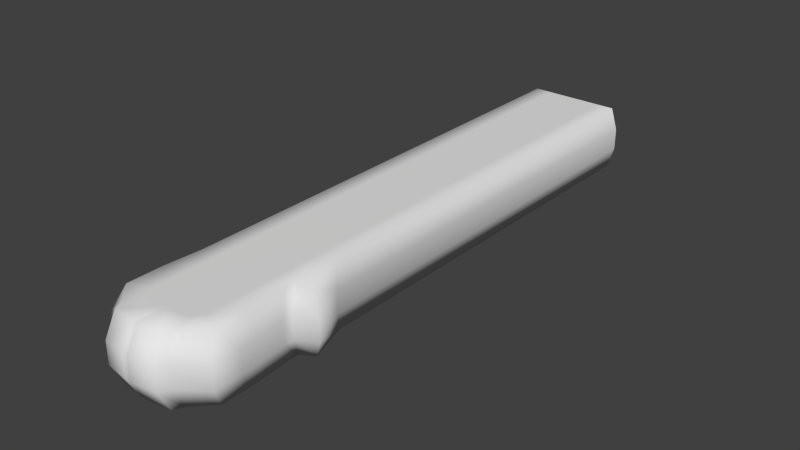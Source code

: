 # Source: catpaw.blend  (saved by Blender 2.69.0; exported with 4.5.12 LTS)
import bpy
from mathutils import Matrix  # noqa: F401  (used for matrix-valued properties, if any)

bpy.ops.wm.read_factory_settings(use_empty=True)
scene = bpy.context.scene
scene.name = 'Scene'

# ---- collections
col_collection_1 = bpy.data.collections.new('Collection 1'); scene.collection.children.link(col_collection_1)

# ---- materials (node trees are filled in below, after node groups)
mat_material = bpy.data.materials.new('Material')
mat_material.alpha_threshold = 0.0
mat_material.use_transparent_shadow = False
mat_material.roughness = 0.5
mat_material.line_color = (0.0, 0.0, 0.0, 1.0)

# ---- material node trees

# ---- world
world_world = bpy.data.worlds.new('World'); scene.world = world_world
world_world.color = (0.05088, 0.05088, 0.05088)
world_world.use_sun_shadow = False
world_world.sun_shadow_jitter_overblur = 0.0
world_world.cycles.sampling_method = 'MANUAL'
world_world.cycles.sample_map_resolution = 256

# ---- meshes
me_untitled = bpy.data.meshes.new('Untitled')
me_untitled.from_pydata([(-1.812, -1.2, 9.337), (0.0, -1.2, 10.45), (-2.083, -0.4, 9.759), (0.0, -0.4, 10.87), (-2.083, 0.4, 9.759), (0.0, 0.4, 10.87), (-1.812, 1.2, 9.337), (0.0, 1.2, 10.45), (-1.701, 1.2, -10.9), (0.0, 1.2, -10.9), (-1.955, 0.4, -10.9), (-1.955, -0.4, -10.9), (-1.701, -1.2, -10.9), (-0.9868, -1.2, 10.35), (-1.146, -1.2, 10.02), (-1.146, -0.4, 10.44), (-0.9868, -0.4, 10.77), (-1.146, 0.4, 10.44), (-0.9868, 0.4, 10.77), (-1.146, 1.2, 10.02), (-0.9868, 1.2, 10.35), (-1.076, 1.2, -10.9), (-0.88, 1.2, -10.9), (-1.076, -1.2, -10.9), (-0.88, -1.2, -10.9), (-0.0858, 1.2, 10.48), (-0.0858, 0.4, 10.9), (-0.0858, -0.4, 10.9), (-0.0858, -1.2, 10.48), (-0.07651, -1.2, -10.9), (-0.07651, 1.2, -10.9), (0.0, -1.2, -10.9), (1.701, -1.2, -10.9), (1.812, -1.2, 9.337), (2.083, -0.4, 9.759), (1.955, -0.4, -10.9), (2.083, 0.4, 9.759), (1.955, 0.4, -10.9), (1.812, 1.2, 9.337), (1.701, 1.2, -10.9), (0.9868, -1.2, 10.35), (1.146, -1.2, 10.02), (1.076, -1.2, -10.9), (0.88, -1.2, -10.9), (0.9868, -0.4, 10.77), (1.146, -0.4, 10.44), (0.9868, 0.4, 10.77), (1.146, 0.4, 10.44), (0.9868, 1.2, 10.35), (1.146, 1.2, 10.02), (0.88, 1.2, -10.9), (1.076, 1.2, -10.9), (0.0858, -1.2, 10.48), (0.0858, -0.4, 10.9), (0.0858, 0.4, 10.9), (0.0858, 1.2, 10.48), (0.07651, 1.2, -10.9), (0.07651, -1.2, -10.9), (-0.88, -1.2, 9.337), (-1.076, -1.2, 9.023), (-1.812, -1.2, 8.373), (-2.083, -0.4, 8.775), (-2.083, 0.4, 8.775), (-1.812, 1.2, 8.373), (-1.076, 1.2, 9.023), (-0.88, 1.2, 9.337), (-0.07651, 1.2, 9.462), (0.0, 1.2, 9.433), (0.07651, 1.2, 9.462), (0.88, 1.2, 9.337), (1.076, 1.2, 9.023), (1.812, 1.2, 8.373), (2.083, 0.4, 8.775), (2.083, -0.4, 8.775), (1.812, -1.2, 8.373), (1.076, -1.2, 9.023), (0.88, -1.2, 9.337), (0.07651, -1.2, 9.462), (0.0, -1.2, 9.433), (-0.07651, -1.2, 9.462), (-0.88, -1.2, 8.989), (-1.076, -1.2, 8.681), (-1.812, -1.2, 8.043), (-2.083, -0.4, 8.437), (-2.083, 0.4, 8.437), (-1.812, 1.2, 8.043), (-1.076, 1.2, 8.681), (-0.88, 1.2, 8.989), (-0.07651, 1.2, 9.113), (0.0, 1.2, 9.084), (0.07651, 1.2, 9.113), (0.88, 1.2, 8.989), (1.076, 1.2, 8.681), (1.812, 1.2, 8.043), (2.083, 0.4, 8.437), (2.083, -0.4, 8.437), (1.812, -1.2, 8.043), (1.076, -1.2, 8.681), (0.88, -1.2, 8.989), (0.07651, -1.2, 9.113), (0.0, -1.2, 9.084), (-0.07651, -1.2, 9.113), (-0.88, -1.2, 7.56), (-1.076, -1.2, 7.274), (-1.701, -1.2, 6.682), (-1.955, -0.4, 7.048), (-1.955, 0.4, 7.048), (-1.701, 1.2, 6.682), (-1.076, 1.2, 7.274), (-0.88, 1.2, 7.56), (-0.07651, 1.2, 7.675), (0.0, 1.2, 7.648), (0.07651, 1.2, 7.675), (0.88, 1.2, 7.56), (1.076, 1.2, 7.274), (1.701, 1.2, 6.682), (1.955, 0.4, 7.048), (1.955, -0.4, 7.048), (1.701, -1.2, 6.682), (1.076, -1.2, 7.274), (0.88, -1.2, 7.56), (0.07651, -1.2, 7.675), (0.0, -1.2, 7.648), (-0.07651, -1.2, 7.675), (-0.88, -1.2, 7.189), (-1.076, -1.2, 6.909), (-1.701, -1.2, 6.328), (-1.955, -0.4, 6.687), (-1.955, 0.4, 6.687), (-1.701, 1.2, 6.328), (-1.076, 1.2, 6.909), (-0.88, 1.2, 7.189), (-0.07651, 1.2, 7.301), (0.0, 1.2, 7.275), (0.07651, 1.2, 7.301), (0.88, 1.2, 7.189), (1.076, 1.2, 6.909), (1.701, 1.2, 6.328), (1.955, 0.4, 6.687), (1.955, -0.4, 6.687), (1.701, -1.2, 6.328), (1.076, -1.2, 6.909), (0.88, -1.2, 7.189), (0.07651, -1.2, 7.301), (0.0, -1.2, 7.275), (-0.07651, -1.2, 7.301), (-0.88, -1.2, 5.353), (-1.076, -1.2, 5.101), (-1.701, -1.2, 4.579), (-1.955, -0.4, 4.901), (-1.955, 0.4, 4.901), (-1.701, 1.2, 4.579), (-1.076, 1.2, 5.101), (-0.88, 1.2, 5.353), (-0.07651, 1.2, 5.453), (0.0, 1.2, 5.43), (0.07651, 1.2, 5.453), (0.88, 1.2, 5.353), (1.076, 1.2, 5.101), (1.701, 1.2, 4.579), (1.955, 0.4, 4.901), (1.955, -0.4, 4.901), (1.701, -1.2, 4.579), (1.076, -1.2, 5.101), (0.88, -1.2, 5.353), (0.07651, -1.2, 5.453), (0.0, -1.2, 5.43), (-0.07651, -1.2, 5.453), (2.177, 0.9792, 6.029), (2.544, 0.2526, 6.271), (2.544, -0.474, 6.271), (2.177, -1.201, 6.029)], [], [(12, 148, 149, 11), (11, 149, 150, 10), (10, 150, 151, 8), (146, 147, 23, 24), (14, 13, 16, 15), (15, 16, 18, 17), (17, 18, 20, 19), (152, 153, 22, 21), (0, 14, 15, 2), (28, 1, 3, 27), (2, 15, 17, 4), (27, 3, 5, 26), (4, 17, 19, 6), (26, 5, 7, 25), (151, 152, 21, 8), (30, 154, 155, 9), (12, 23, 147, 148), (18, 26, 25, 20), (16, 27, 26, 18), (13, 28, 27, 16), (24, 29, 167, 146), (153, 154, 30, 22), (167, 29, 31, 166), (32, 35, 161, 162), (35, 37, 160, 161), (37, 39, 159, 160), (164, 43, 42, 163), (41, 45, 44, 40), (45, 47, 46, 44), (47, 49, 48, 46), (158, 51, 50, 157), (33, 34, 45, 41), (52, 53, 3, 1), (34, 36, 47, 45), (53, 54, 5, 3), (36, 38, 49, 47), (54, 55, 7, 5), (159, 39, 51, 158), (56, 9, 155, 156), (32, 162, 163, 42), (46, 48, 55, 54), (44, 46, 54, 53), (40, 44, 53, 52), (43, 164, 165, 57), (157, 50, 56, 156), (165, 166, 31, 57), (13, 14, 59, 58), (60, 59, 14, 0), (61, 60, 0, 2), (62, 61, 2, 4), (63, 62, 4, 6), (6, 19, 64, 63), (19, 20, 65, 64), (20, 25, 66, 65), (67, 66, 25, 7), (68, 67, 7, 55), (48, 69, 68, 55), (49, 70, 69, 48), (38, 71, 70, 49), (72, 71, 38, 36), (73, 72, 36, 34), (74, 73, 34, 33), (75, 74, 33, 41), (40, 76, 75, 41), (77, 76, 40, 52), (52, 1, 78, 77), (28, 79, 78, 1), (58, 79, 28, 13), (58, 59, 81, 80), (82, 81, 59, 60), (83, 82, 60, 61), (84, 83, 61, 62), (85, 84, 62, 63), (63, 64, 86, 85), (64, 65, 87, 86), (65, 66, 88, 87), (89, 88, 66, 67), (90, 89, 67, 68), (69, 91, 90, 68), (70, 92, 91, 69), (71, 93, 92, 70), (94, 93, 71, 72), (95, 94, 72, 73), (96, 95, 73, 74), (97, 96, 74, 75), (76, 98, 97, 75), (99, 98, 76, 77), (77, 78, 100, 99), (79, 101, 100, 78), (80, 101, 79, 58), (80, 81, 103, 102), (104, 103, 81, 82), (105, 104, 82, 83), (106, 105, 83, 84), (107, 106, 84, 85), (85, 86, 108, 107), (86, 87, 109, 108), (87, 88, 110, 109), (111, 110, 88, 89), (112, 111, 89, 90), (91, 113, 112, 90), (92, 114, 113, 91), (93, 115, 114, 92), (116, 115, 93, 94), (117, 116, 94, 95), (118, 117, 95, 96), (119, 118, 96, 97), (98, 120, 119, 97), (121, 120, 98, 99), (99, 100, 122, 121), (101, 123, 122, 100), (102, 123, 101, 80), (102, 103, 125, 124), (126, 125, 103, 104), (127, 126, 104, 105), (128, 127, 105, 106), (129, 128, 106, 107), (107, 108, 130, 129), (108, 109, 131, 130), (109, 110, 132, 131), (133, 132, 110, 111), (134, 133, 111, 112), (113, 135, 134, 112), (114, 136, 135, 113), (115, 137, 136, 114), (138, 137, 115, 116), (139, 138, 116, 117), (140, 139, 117, 118), (141, 140, 118, 119), (120, 142, 141, 119), (143, 142, 120, 121), (121, 122, 144, 143), (123, 145, 144, 122), (124, 145, 123, 102), (124, 125, 147, 146), (148, 147, 125, 126), (149, 148, 126, 127), (150, 149, 127, 128), (151, 150, 128, 129), (129, 130, 152, 151), (130, 131, 153, 152), (131, 132, 154, 153), (155, 154, 132, 133), (156, 155, 133, 134), (135, 157, 156, 134), (136, 158, 157, 135), (137, 159, 158, 136), (160, 159, 168, 169), (161, 160, 169, 170), (162, 161, 170, 171), (163, 162, 140, 141), (142, 164, 163, 141), (165, 164, 142, 143), (143, 144, 166, 165), (145, 167, 166, 144), (146, 167, 145, 124), (159, 137, 168), (137, 138, 169, 168), (138, 139, 170, 169), (139, 140, 171, 170), (140, 162, 171)])
me_untitled.polygons.foreach_set('use_smooth', [True] * 161)
_uv = me_untitled.uv_layers.new(name='map1')
_uv.uv.foreach_set('vector', [0.5218, 0.9707, 0.523, 0.4064, 0.5721, 0.3863, 0.5711, 0.9717, 0.5711, 0.9717, 0.5721, 0.3863, 0.6238, 0.3865, 0.6228, 0.9719, 0.6228, 0.9719, 0.6238, 0.3865, 0.6782, 0.4068, 0.677, 0.9711, 0.4604, 0.3349, 0.4733, 0.3512, 0.4731, 0.951, 0.4604, 0.951, 0.5266, 0.04922, 0.5281, 0.0274, 0.5797, 0.0, 0.5782, 0.02181, 0.5782, 0.02181, 0.5797, 0.0, 0.6314, 0.0001362, 0.63, 0.02195, 0.63, 0.02195, 0.6314, 0.0001362, 0.6833, 0.02781, 0.6818, 0.04962, 0.2069, 0.6008, 0.194, 0.6172, 0.2065, 0.0009879, 0.2193, 0.001063, 0.5203, 0.09599, 0.5266, 0.04922, 0.5782, 0.02181, 0.5693, 0.06949, 0.9926, 0.3539, 0.9923, 0.3598, 0.9521, 0.354, 0.9524, 0.3481, 0.8413, 0.7079, 0.894, 0.692, 0.8916, 0.7413, 0.839, 0.7572, 0.9524, 0.3481, 0.9521, 0.354, 0.9028, 0.3533, 0.9031, 0.3474, 0.839, 0.7572, 0.8916, 0.7413, 0.894, 0.7998, 0.8588, 0.8155, 0.9031, 0.3474, 0.9028, 0.3533, 0.8443, 0.3576, 0.8447, 0.3518, 0.248, 0.5669, 0.2069, 0.6008, 0.2193, 0.001063, 0.2602, 0.001302, 0.154, 0.0006804, 0.1414, 0.6235, 0.1365, 0.6219, 0.149, 0.0006511, 0.5141, 0.9507, 0.4731, 0.951, 0.4733, 0.3512, 0.5144, 0.3851, 0.8974, 0.2911, 0.9031, 0.3474, 0.8447, 0.3518, 0.839, 0.2954, 0.9467, 0.2918, 0.9524, 0.3481, 0.9031, 0.3474, 0.8974, 0.2911, 0.987, 0.2976, 0.9926, 0.3539, 0.9524, 0.3481, 0.9467, 0.2918, 0.4604, 0.951, 0.4078, 0.9514, 0.4078, 0.3286, 0.4604, 0.3349, 0.194, 0.6172, 0.1414, 0.6235, 0.154, 0.0006804, 0.2065, 0.0009879, 0.4078, 0.3286, 0.4078, 0.9514, 0.4028, 0.9514, 0.4028, 0.3301, 0.6833, 0.0008415, 0.7373, 0.001259, 0.731, 0.587, 0.677, 0.5656, 0.7373, 0.001259, 0.7892, 0.0009789, 0.7829, 0.5868, 0.731, 0.587, 0.7892, 0.0009789, 0.839, 0.0, 0.8327, 0.5647, 0.7829, 0.5868, 0.3453, 0.3355, 0.3453, 0.9517, 0.3325, 0.9518, 0.3326, 0.3521, 0.9992, 0.04697, 0.9467, 0.02088, 0.9475, 0.0, 1.0, 0.02608, 0.9467, 0.02088, 0.8948, 0.02234, 0.8956, 0.001458, 0.9475, 0.0, 0.8948, 0.02234, 0.8435, 0.05134, 0.8444, 0.03046, 0.8956, 0.001458, 0.06624, 0.6, 0.07862, 0.0002396, 0.0914, 0.0003143, 0.07893, 0.6165, 0.9946, 0.08983, 0.9399, 0.06305, 0.9467, 0.02088, 0.9992, 0.04697, 0.9932, 0.365, 0.953, 0.3592, 0.9521, 0.354, 0.9923, 0.3598, 0.839, 0.5333, 0.839, 0.4839, 0.9076, 0.4947, 0.9076, 0.544, 0.953, 0.3592, 0.9036, 0.3585, 0.9028, 0.3533, 0.9521, 0.354, 0.839, 0.4839, 0.8512, 0.4245, 0.9024, 0.4363, 0.9076, 0.4947, 0.9036, 0.3585, 0.8452, 0.3628, 0.8443, 0.3576, 0.9028, 0.3533, 0.02551, 0.5656, 0.03769, 0.0, 0.07862, 0.0002396, 0.06624, 0.6, 0.1439, 0.0006218, 0.149, 0.0006511, 0.1365, 0.6219, 0.1314, 0.6234, 0.2915, 0.952, 0.2919, 0.3864, 0.3326, 0.3521, 0.3325, 0.9518, 0.9036, 0.418, 0.8452, 0.4223, 0.8452, 0.3628, 0.9036, 0.3585, 0.953, 0.4187, 0.9036, 0.418, 0.9036, 0.3585, 0.953, 0.3592, 0.9932, 0.4245, 0.953, 0.4187, 0.953, 0.3592, 0.9932, 0.365, 0.3453, 0.9517, 0.3453, 0.3355, 0.3978, 0.3286, 0.3978, 0.9514, 0.07893, 0.6165, 0.0914, 0.0003143, 0.1439, 0.0006218, 0.1314, 0.6234, 0.3978, 0.3286, 0.4028, 0.3301, 0.4028, 0.9514, 0.3978, 0.9514, 0.4655, 0.008276, 0.476, 0.02953, 0.4718, 0.09471, 0.4589, 0.07428, 0.5202, 0.1369, 0.4718, 0.09471, 0.476, 0.02953, 0.5198, 0.07389, 0.5696, 0.1337, 0.5206, 0.1589, 0.5203, 0.09599, 0.5693, 0.06949, 0.6213, 0.1339, 0.5696, 0.1337, 0.5693, 0.06949, 0.621, 0.06962, 0.6758, 0.1593, 0.6213, 0.1339, 0.621, 0.06962, 0.6755, 0.0964, 0.2535, 0.8781, 0.2096, 0.9225, 0.2054, 0.8573, 0.2538, 0.8151, 0.2096, 0.9225, 0.1991, 0.9438, 0.1925, 0.8778, 0.2054, 0.8573, 0.1991, 0.9438, 0.1401, 0.952, 0.1399, 0.8857, 0.1925, 0.8778, 0.1349, 0.8837, 0.1399, 0.8857, 0.1401, 0.952, 0.1345, 0.9502, 0.1299, 0.8856, 0.1349, 0.8837, 0.1345, 0.9502, 0.1289, 0.952, 0.07003, 0.943, 0.07741, 0.8771, 0.1299, 0.8856, 0.1289, 0.952, 0.05978, 0.9216, 0.06474, 0.8565, 0.07741, 0.8771, 0.07003, 0.943, 0.01644, 0.8768, 0.01681, 0.8137, 0.06474, 0.8565, 0.05978, 0.9216, 0.8894, 0.1288, 0.8404, 0.1572, 0.839, 0.0942, 0.888, 0.06451, 0.9413, 0.1273, 0.8894, 0.1288, 0.888, 0.06451, 0.9399, 0.06305, 0.996, 0.1528, 0.9413, 0.1273, 0.9399, 0.06305, 0.9946, 0.08983, 0.3311, 0.09553, 0.2832, 0.1383, 0.2828, 0.07528, 0.3261, 0.03041, 0.3364, 0.009031, 0.3438, 0.07496, 0.3311, 0.09553, 0.3261, 0.03041, 0.3963, 0.06644, 0.3438, 0.07496, 0.3364, 0.009031, 0.3953, 6.562e-05, 0.3953, 6.562e-05, 0.4009, 0.001815, 0.4013, 0.06831, 0.3963, 0.06644, 0.4065, 0.0, 0.4063, 0.06638, 0.4013, 0.06831, 0.4009, 0.001815, 0.4589, 0.07428, 0.4063, 0.06638, 0.4065, 0.0, 0.4655, 0.008276, 0.4589, 0.07428, 0.4718, 0.09471, 0.4719, 0.1171, 0.459, 0.097, 0.5203, 0.1586, 0.4719, 0.1171, 0.4718, 0.09471, 0.5202, 0.1369, 0.5697, 0.1558, 0.5208, 0.1805, 0.5206, 0.1589, 0.5696, 0.1337, 0.6214, 0.1559, 0.5697, 0.1558, 0.5696, 0.1337, 0.6213, 0.1339, 0.6759, 0.181, 0.6214, 0.1559, 0.6213, 0.1339, 0.6758, 0.1593, 0.2538, 0.8151, 0.2054, 0.8573, 0.2055, 0.835, 0.254, 0.7935, 0.2054, 0.8573, 0.1925, 0.8778, 0.1926, 0.855, 0.2055, 0.835, 0.1925, 0.8778, 0.1399, 0.8857, 0.14, 0.8628, 0.1926, 0.855, 0.1351, 0.8609, 0.14, 0.8628, 0.1399, 0.8857, 0.1349, 0.8837, 0.13, 0.8627, 0.1351, 0.8609, 0.1349, 0.8837, 0.1299, 0.8856, 0.07741, 0.8771, 0.07754, 0.8544, 0.13, 0.8627, 0.1299, 0.8856, 0.06474, 0.8565, 0.06487, 0.8341, 0.07754, 0.8544, 0.07741, 0.8771, 0.01681, 0.8137, 0.01694, 0.7921, 0.06487, 0.8341, 0.06474, 0.8565, 0.8899, 0.1508, 0.8409, 0.1788, 0.8404, 0.1572, 0.8894, 0.1288, 0.9418, 0.1494, 0.8899, 0.1508, 0.8894, 0.1288, 0.9413, 0.1273, 0.9965, 0.1744, 0.9418, 0.1494, 0.9413, 0.1273, 0.996, 0.1528, 0.3312, 0.1179, 0.2833, 0.1599, 0.2832, 0.1383, 0.3311, 0.09553, 0.3438, 0.07496, 0.3439, 0.09767, 0.3312, 0.1179, 0.3311, 0.09553, 0.3964, 0.08929, 0.3439, 0.09767, 0.3438, 0.07496, 0.3963, 0.06644, 0.3963, 0.06644, 0.4013, 0.06831, 0.4014, 0.09113, 0.3964, 0.08929, 0.4063, 0.06638, 0.4064, 0.08924, 0.4014, 0.09113, 0.4013, 0.06831, 0.459, 0.097, 0.4064, 0.08924, 0.4063, 0.06638, 0.4589, 0.07428, 0.459, 0.097, 0.4719, 0.1171, 0.4724, 0.2091, 0.4595, 0.1905, 0.5136, 0.2476, 0.4724, 0.2091, 0.4719, 0.1171, 0.5203, 0.1586, 0.5714, 0.2461, 0.5223, 0.2691, 0.5208, 0.1805, 0.5697, 0.1558, 0.6231, 0.2463, 0.5714, 0.2461, 0.5697, 0.1558, 0.6214, 0.1559, 0.6775, 0.2695, 0.6231, 0.2463, 0.6214, 0.1559, 0.6759, 0.181, 0.254, 0.7935, 0.2055, 0.835, 0.2061, 0.743, 0.2472, 0.7044, 0.2055, 0.835, 0.1926, 0.855, 0.1932, 0.7616, 0.2061, 0.743, 0.1926, 0.855, 0.14, 0.8628, 0.1406, 0.7688, 0.1932, 0.7616, 0.1356, 0.767, 0.1406, 0.7688, 0.14, 0.8628, 0.1351, 0.8609, 0.1306, 0.7687, 0.1356, 0.767, 0.1351, 0.8609, 0.13, 0.8627, 0.07754, 0.8544, 0.07809, 0.7609, 0.1306, 0.7687, 0.13, 0.8627, 0.06487, 0.8341, 0.06541, 0.7421, 0.07809, 0.7609, 0.07754, 0.8544, 0.01694, 0.7921, 0.02471, 0.7031, 0.06541, 0.7421, 0.06487, 0.8341, 0.8931, 0.2419, 0.8438, 0.268, 0.8409, 0.1788, 0.8899, 0.1508, 0.9449, 0.2405, 0.8931, 0.2419, 0.8899, 0.1508, 0.9418, 0.1494, 0.9995, 0.2636, 0.9449, 0.2405, 0.9418, 0.1494, 0.9965, 0.1744, 0.3318, 0.2099, 0.2911, 0.2489, 0.2833, 0.1599, 0.3312, 0.1179, 0.3439, 0.09767, 0.3444, 0.1911, 0.3318, 0.2099, 0.3312, 0.1179, 0.3969, 0.1833, 0.3444, 0.1911, 0.3439, 0.09767, 0.3964, 0.08929, 0.3964, 0.08929, 0.4014, 0.09113, 0.402, 0.185, 0.3969, 0.1833, 0.4064, 0.08924, 0.4069, 0.1833, 0.402, 0.185, 0.4014, 0.09113, 0.4595, 0.1905, 0.4069, 0.1833, 0.4064, 0.08924, 0.459, 0.097, 0.4595, 0.1905, 0.4724, 0.2091, 0.4726, 0.233, 0.4597, 0.2148, 0.5137, 0.2707, 0.4726, 0.233, 0.4724, 0.2091, 0.5136, 0.2476, 0.5715, 0.2697, 0.5224, 0.2922, 0.5223, 0.2691, 0.5714, 0.2461, 0.6232, 0.2699, 0.5715, 0.2697, 0.5714, 0.2461, 0.6231, 0.2463, 0.6776, 0.2926, 0.6232, 0.2699, 0.6231, 0.2463, 0.6775, 0.2695, 0.2472, 0.7044, 0.2061, 0.743, 0.2062, 0.719, 0.2474, 0.6813, 0.2061, 0.743, 0.1932, 0.7616, 0.1933, 0.7373, 0.2062, 0.719, 0.1932, 0.7616, 0.1406, 0.7688, 0.1407, 0.7443, 0.1933, 0.7373, 0.1357, 0.7426, 0.1407, 0.7443, 0.1406, 0.7688, 0.1356, 0.767, 0.1307, 0.7443, 0.1357, 0.7426, 0.1356, 0.767, 0.1306, 0.7687, 0.07809, 0.7609, 0.07823, 0.7366, 0.1307, 0.7443, 0.1306, 0.7687, 0.06541, 0.7421, 0.06555, 0.7182, 0.07823, 0.7366, 0.07809, 0.7609, 0.02471, 0.7031, 0.02484, 0.68, 0.06555, 0.7182, 0.06541, 0.7421, 0.8936, 0.2655, 0.8444, 0.2911, 0.8438, 0.268, 0.8931, 0.2419, 0.9455, 0.2641, 0.8936, 0.2655, 0.8931, 0.2419, 0.9449, 0.2405, 1.0, 0.2867, 0.9455, 0.2641, 0.9449, 0.2405, 0.9995, 0.2636, 0.3319, 0.2338, 0.2912, 0.272, 0.2911, 0.2489, 0.3318, 0.2099, 0.3444, 0.1911, 0.3446, 0.2154, 0.3319, 0.2338, 0.3318, 0.2099, 0.3971, 0.2078, 0.3446, 0.2154, 0.3444, 0.1911, 0.3969, 0.1833, 0.3969, 0.1833, 0.402, 0.185, 0.4021, 0.2094, 0.3971, 0.2078, 0.4069, 0.1833, 0.4071, 0.2077, 0.4021, 0.2094, 0.402, 0.185, 0.4597, 0.2148, 0.4071, 0.2077, 0.4069, 0.1833, 0.4595, 0.1905, 0.4597, 0.2148, 0.4726, 0.233, 0.4733, 0.3512, 0.4604, 0.3349, 0.5144, 0.3851, 0.4733, 0.3512, 0.4726, 0.233, 0.5137, 0.2707, 0.5721, 0.3863, 0.523, 0.4064, 0.5224, 0.2922, 0.5715, 0.2697, 0.6238, 0.3865, 0.5721, 0.3863, 0.5715, 0.2697, 0.6232, 0.2699, 0.6782, 0.4068, 0.6238, 0.3865, 0.6232, 0.2699, 0.6776, 0.2926, 0.2474, 0.6813, 0.2062, 0.719, 0.2069, 0.6008, 0.248, 0.5669, 0.2062, 0.719, 0.1933, 0.7373, 0.194, 0.6172, 0.2069, 0.6008, 0.1933, 0.7373, 0.1407, 0.7443, 0.1414, 0.6235, 0.194, 0.6172, 0.1365, 0.6219, 0.1414, 0.6235, 0.1407, 0.7443, 0.1357, 0.7426, 0.1314, 0.6234, 0.1365, 0.6219, 0.1357, 0.7426, 0.1307, 0.7443, 0.07823, 0.7366, 0.07893, 0.6165, 0.1314, 0.6234, 0.1307, 0.7443, 0.06555, 0.7182, 0.06624, 0.6, 0.07893, 0.6165, 0.07823, 0.7366, 0.02484, 0.68, 0.02551, 0.5656, 0.06624, 0.6, 0.06555, 0.7182, 0.7829, 0.5868, 0.8327, 0.5647, 0.8223, 0.6608, 0.7782, 0.6779, 0.731, 0.587, 0.7829, 0.5868, 0.7782, 0.6779, 0.7311, 0.6782, 0.677, 0.5656, 0.731, 0.587, 0.7311, 0.6782, 0.6809, 0.6616, 0.3326, 0.3521, 0.2919, 0.3864, 0.2912, 0.272, 0.3319, 0.2338, 0.3446, 0.2154, 0.3453, 0.3355, 0.3326, 0.3521, 0.3319, 0.2338, 0.3978, 0.3286, 0.3453, 0.3355, 0.3446, 0.2154, 0.3971, 0.2078, 0.3971, 0.2078, 0.4021, 0.2094, 0.4028, 0.3301, 0.3978, 0.3286, 0.4071, 0.2077, 0.4078, 0.3286, 0.4028, 0.3301, 0.4021, 0.2094, 0.4604, 0.3349, 0.4078, 0.3286, 0.4071, 0.2077, 0.4597, 0.2148, 0.02551, 0.5656, 0.02484, 0.68, -0.00625, 0.6602, 0.8938, 0.544, 0.8819, 0.6021, 0.839, 0.6047, 0.8596, 0.5532, 0.8819, 0.6021, 0.8819, 0.6514, 0.839, 0.6495, 0.839, 0.6047, 0.8819, 0.6514, 0.8938, 0.692, 0.8596, 0.6876, 0.839, 0.6495, 0.2912, 0.272, 0.2919, 0.3864, 0.2602, 0.2918])
me_untitled.materials.append(mat_material)
me_untitled.use_remesh_preserve_volume = False
me_untitled.use_remesh_preserve_attributes = False
me_untitled.use_mirror_vertex_groups = False
me_untitled.update()

# ---- objects
ob_pcube1 = bpy.data.objects.new('pCube1', me_untitled)

# ---- transforms, parenting, visibility, modifiers, constraints
ob_pcube1.location = (0.0, 1.039, 1.2)
ob_pcube1.rotation_euler = (1.571, -0.0, 0.0)
ob_pcube1.color = (0.8, 0.8, 0.8, 1.0)
ob_pcube1.lineart.crease_threshold = 0.0

# ---- collection membership
col_collection_1.objects.link(ob_pcube1)

# ---- scene / render settings (as saved in the file)
scene.frame_start = 1; scene.frame_end = 250; scene.frame_set(1)
scene.render.engine = 'BLENDER_EEVEE_NEXT'
scene.render.image_settings.compression = 90
scene.render.resolution_percentage = 50
scene.render.dither_intensity = 0.0
scene.cycles.use_denoising = False
scene.cycles.samples = 10
scene.cycles.sampling_pattern = 'TABULATED_SOBOL'
scene.cycles.light_sampling_threshold = 0.0
scene.cycles.use_adaptive_sampling = False
scene.cycles.use_light_tree = False
scene.cycles.blur_glossy = 0.0
scene.cycles.volume_bounces = 1
scene.cycles.pixel_filter_type = 'GAUSSIAN'
scene.cycles.sample_clamp_indirect = 0.0
scene.view_settings.view_transform = 'Standard'
bpy.context.view_layer.update()

# ---- added for rendering (the .blend has no active camera and no usable light): camera, sun
cam_auto = bpy.data.cameras.new('AutoCamera')
cam_auto.lens = 50.0
cam_auto.sensor_width = 36.0
cam_auto.clip_end = 1000.0
ob_auto_camera = bpy.data.objects.new('AutoCamera', cam_auto)
scene.collection.objects.link(ob_auto_camera)
ob_auto_camera.location = (20.9692, -23.8466, 17.7907)
ob_auto_camera.rotation_euler = (1.09748, -7.21219e-08, 0.694738)
scene.camera = ob_auto_camera
light_auto_sun = bpy.data.lights.new('AutoSun', 'SUN')
light_auto_sun.energy = 3.0
light_auto_sun.angle = 0.0523599
ob_auto_sun = bpy.data.objects.new('AutoSun', light_auto_sun)
scene.collection.objects.link(ob_auto_sun)
ob_auto_sun.rotation_euler = (0.872665, 0.174533, 0.523599)
bpy.context.view_layer.update()
